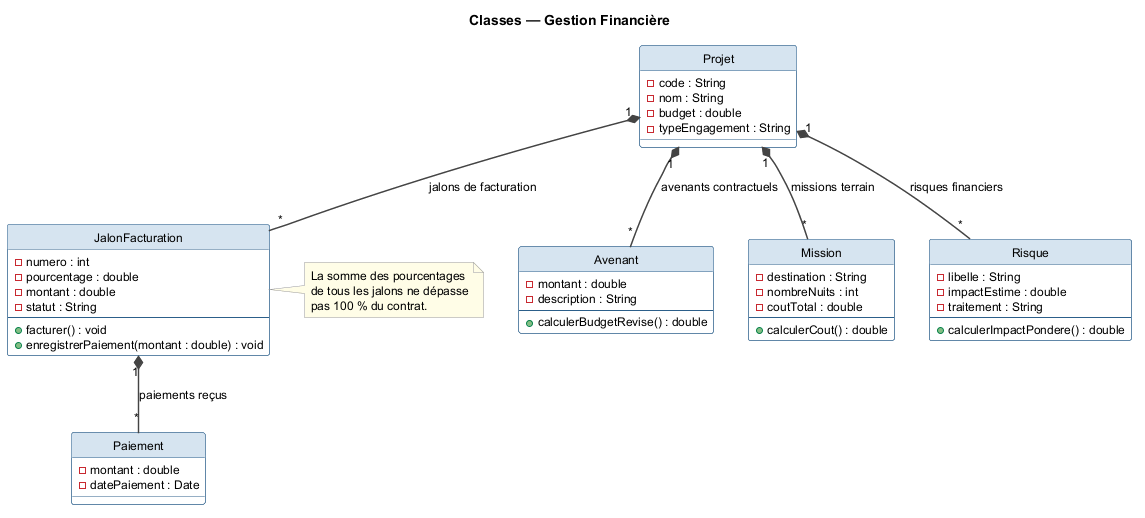

The diagram above was rendered by PlantUML. Its source (embedded in the PNG):
@startuml class_financial
title Classes — Gestion Financière

top to bottom direction

skinparam shadowing false
skinparam classBackgroundColor #FFFFFF
skinparam classBorderColor #2C5F8A
skinparam classHeaderBackgroundColor #D6E4F0
skinparam defaultFontName Helvetica
skinparam defaultFontSize 12
skinparam ArrowColor #444444
skinparam ArrowThickness 1.5
skinparam noteBorderColor #999999
skinparam noteBackgroundColor #FFFDE7
hide circle

class Projet {
  - code : String
  - nom : String
  - budget : double
  - typeEngagement : String
}

class JalonFacturation {
  - numero : int
  - pourcentage : double
  - montant : double
  - statut : String
  --
  + facturer() : void
  + enregistrerPaiement(montant : double) : void
}

class Paiement {
  - montant : double
  - datePaiement : Date
}

class Avenant {
  - montant : double
  - description : String
  --
  + calculerBudgetRevise() : double
}

class Mission {
  - destination : String
  - nombreNuits : int
  - coutTotal : double
  --
  + calculerCout() : double
}

class Risque {
  - libelle : String
  - impactEstime : double
  - traitement : String
  --
  + calculerImpactPondere() : double
}

Projet "1" *-- "*" JalonFacturation : jalons de facturation
JalonFacturation "1" *-- "*" Paiement : paiements reçus
Projet "1" *-- "*" Avenant           : avenants contractuels
Projet "1" *-- "*" Mission            : missions terrain
Projet "1" *-- "*" Risque             : risques financiers

note right of JalonFacturation
  La somme des pourcentages
  de tous les jalons ne dépasse
  pas 100 % du contrat.
end note

@enduml